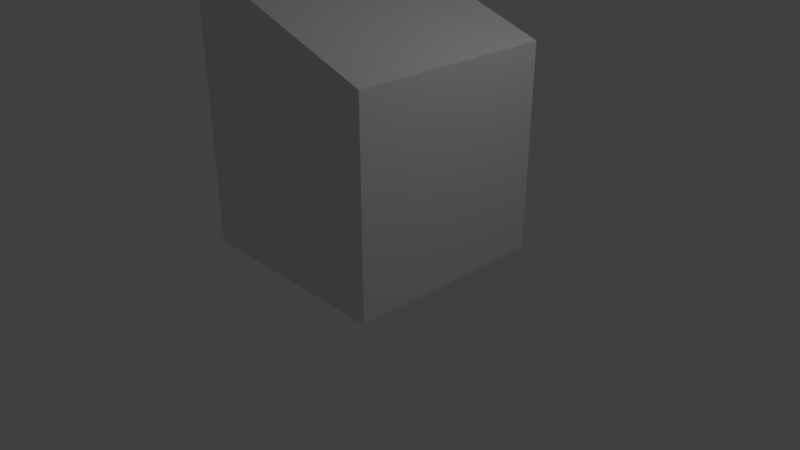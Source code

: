 # Source: mine.blend  (saved by Blender 2.79.0; exported with 4.5.12 LTS)
import bpy
from mathutils import Matrix  # noqa: F401  (used for matrix-valued properties, if any)

bpy.ops.wm.read_factory_settings(use_empty=True)
scene = bpy.context.scene
scene.name = 'Scene'

# ---- collections
col_collection_1 = bpy.data.collections.new('Collection 1'); scene.collection.children.link(col_collection_1)

# ---- materials (node trees are filled in below, after node groups)
mat_wood = bpy.data.materials.new('Wood')
mat_wood.alpha_threshold = 0.0
mat_wood.use_transparent_shadow = False
mat_wood.roughness = 0.5
mat_wood.line_color = (0.0, 0.0, 0.0, 1.0)
mat_stone = bpy.data.materials.new('Stone')
mat_stone.alpha_threshold = 0.0
mat_stone.use_transparent_shadow = False
mat_stone.roughness = 0.5

# ---- material node trees

# ---- world
world_world = bpy.data.worlds.new('World'); scene.world = world_world
world_world.color = (0.05088, 0.05088, 0.05088)
world_world.use_sun_shadow = False
world_world.sun_shadow_jitter_overblur = 0.0
world_world.cycles.sampling_method = 'MANUAL'

# ---- cameras
cam_camera = bpy.data.cameras.new('Camera')
cam_camera.clip_end = 100.0
cam_camera.lens = 35.0
cam_camera.sensor_width = 32.0
cam_camera.sensor_height = 18.0
cam_camera.ortho_scale = 7.314
cam_camera.dof.focus_distance = 0.0
cam_camera.dof.aperture_fstop = 128.0

# ---- lights
light_lamp = bpy.data.lights.new('Lamp', 'POINT')
light_lamp.transmission_factor = 0.0
light_lamp.cutoff_distance = 30.0
light_lamp.energy = 100.0
light_lamp.shadow_buffer_clip_start = 1.001
light_lamp.shadow_soft_size = 0.1
light_lamp.shadow_maximum_resolution = 0.006
light_lamp.use_absolute_resolution = True

# ---- meshes
me_cube_001 = bpy.data.meshes.new('Cube.001')
me_cube_001.from_pydata([(-78.71, -84.48, -67.11), (-78.71, -84.48, 100.0), (-78.71, 84.28, -67.11), (-78.71, 84.28, 100.0), (94.42, -84.48, -125.3), (94.42, -84.48, 100.0), (94.42, 84.28, -125.3), (94.42, 84.28, 100.0)], [], [(0, 1, 3, 2), (2, 3, 7, 6), (6, 7, 5, 4), (4, 5, 1, 0), (2, 6, 4, 0), (7, 3, 1, 5)])
me_cube_001.use_remesh_preserve_volume = False
me_cube_001.use_remesh_preserve_attributes = False
me_cube_001.use_mirror_vertex_groups = False
me_cube_001.update()
me_cube = bpy.data.meshes.new('Cube')
me_cube.from_pydata([(0.8795, 1.144, 0.8), (0.8795, -0.8559, 0.8), (-1.12, -0.8559, 0.8), (-1.12, 1.144, 0.8), (0.8795, 1.144, 2.8), (0.8795, -0.8559, 2.8), (-1.12, -0.8559, 2.8), (-1.12, 1.144, 2.8), (1.117, 1.381, 0.086), (1.117, -1.093, 0.086), (-1.358, 1.381, 0.086), (-1.358, -1.093, 0.086), (0.8795, 0.7355, 0.8), (0.8795, -0.4645, 0.8), (-1.12, -0.4645, 0.8), (-1.12, -0.06446, 0.8), (-1.12, 0.3355, 0.8), (-1.12, 0.7355, 0.8), (0.8795, 0.7355, 2.8), (0.8795, 0.3355, 2.8), (0.8795, -0.06446, 2.8), (0.8795, -0.4645, 2.8), (-1.12, -0.4645, 2.8), (-1.12, -0.06446, 2.8), (-1.12, 0.3355, 2.8), (-1.12, 0.7355, 2.8), (1.117, 0.8757, 0.086), (1.117, 0.3809, 0.086), (1.117, -0.1139, 0.086), (1.117, -0.6087, 0.086), (-1.358, -0.6087, 0.086), (-1.358, -0.1139, 0.086), (-1.358, 0.3809, 0.086), (-1.358, 0.8758, 0.086), (0.8795, 1.144, 1.166), (0.8795, 1.144, 1.566), (0.8795, 1.144, 1.966), (0.8795, 1.144, 2.366), (0.8795, -0.8559, 1.166), (0.8795, -0.8559, 1.566), (0.8795, -0.8559, 1.966), (0.8795, -0.8559, 2.366), (-1.12, -0.8559, 1.166), (-1.12, -0.8559, 1.566), (-1.12, -0.8559, 1.966), (-1.12, -0.8559, 2.366), (-1.12, 1.144, 1.166), (-1.12, 1.144, 1.566), (-1.12, 1.144, 1.966), (-1.12, 1.144, 2.366), (-1.12, -0.4645, 2.366), (-1.12, -0.4645, 1.966), (-1.12, -0.4645, 1.566), (-1.12, -0.4645, 1.166), (-1.12, -0.06446, 2.366), (-1.12, -0.06446, 1.966), (-1.12, -0.06446, 1.566), (-1.12, -0.06446, 1.166), (-1.12, 0.3355, 2.366), (-1.12, 0.3355, 1.966), (-1.12, 0.3355, 1.566), (-1.12, 0.3355, 1.166), (-1.12, 0.7355, 2.366), (-1.12, 0.7355, 1.966), (-1.12, 0.7355, 1.566), (-1.12, 0.7355, 1.166), (0.8795, 0.7355, 2.366), (0.8795, 0.7355, 1.966), (0.8795, 0.7355, 1.566), (0.8795, 0.7355, 1.166), (0.8795, 0.3355, 2.366), (0.8795, -0.06446, 2.366), (1.135, -0.8501, 2.701), (1.135, 1.15, 2.701), (0.8795, -0.4645, 2.366), (0.8795, -0.4645, 1.966), (0.8795, -0.4645, 1.566), (0.8795, -0.4645, 1.166), (-1.191, 1.215, 0.5863), (-1.251, 1.274, 0.4078), (-1.31, 1.334, 0.2293), (-1.31, -1.045, 0.2293), (-1.251, -0.9861, 0.4078), (-1.191, -0.9268, 0.5863), (1.069, -1.045, 0.2293), (1.01, -0.9861, 0.4078), (0.9505, -0.9268, 0.5863), (0.9505, 1.215, 0.5863), (1.01, 1.274, 0.4078), (1.069, 1.334, 0.2293), (0.9505, 0.7775, 0.5863), (1.01, 0.8126, 0.4078), (1.069, 0.8476, 0.2293), (-1.12, 0.7355, 3.433), (-1.12, 0.3355, 3.433), (-1.12, -0.06446, 3.433), (-1.12, -0.4645, 3.433), (-1.12, 1.144, 3.433), (-1.12, -0.8559, 3.433), (0.9505, -0.5076, 0.5863), (1.01, -0.5437, 0.4078), (1.069, -0.5798, 0.2293), (-1.191, -0.5076, 0.5863), (-1.251, -0.5437, 0.4078), (-1.31, -0.5798, 0.2293), (-1.191, -0.07926, 0.5863), (-1.251, -0.09162, 0.4078), (-1.31, -0.104, 0.2293), (-1.191, 0.3491, 0.5863), (-1.251, 0.3605, 0.4078), (-1.31, 0.3718, 0.2293), (-1.191, 0.7775, 0.5863), (-1.251, 0.8126, 0.4078), (-1.31, 0.8476, 0.2293), (0.9298, 1.35, 2.723), (1.185, 1.355, 2.624), (-1.07, 1.35, 3.356), (0.8977, -1.025, 2.716), (1.153, -1.019, 2.617), (-1.102, -1.025, 3.349), (-1.387, 0.7724, 3.327), (-1.387, 0.3724, 3.327), (-1.387, -0.02756, 3.327), (-1.387, -0.4276, 3.327), (-1.387, 1.181, 3.327), (-1.387, -0.819, 3.327), (-1.336, 1.387, 3.25), (-1.369, -0.988, 3.243)], [], [(113, 80, 10, 33), (89, 92, 26, 8), (74, 21, 5, 41), (41, 5, 6, 45), (62, 25, 7, 49), (34, 0, 3, 46), (29, 9, 11, 30), (84, 81, 11, 9), (80, 89, 8, 10), (101, 84, 9, 29), (8, 26, 33, 10), (26, 27, 32, 33), (27, 28, 31, 32), (28, 29, 30, 31), (45, 6, 22, 50), (50, 22, 23, 54), (54, 23, 24, 58), (58, 24, 25, 62), (37, 4, 18, 66), (66, 18, 19, 70), (70, 19, 20, 71), (71, 20, 21, 74), (81, 104, 30, 11), (104, 107, 31, 30), (107, 110, 32, 31), (110, 113, 33, 32), (0, 34, 69, 12), (34, 35, 68, 69), (35, 36, 67, 68), (36, 37, 66, 67), (16, 61, 65, 17), (61, 60, 64, 65), (60, 59, 63, 64), (59, 58, 62, 63), (15, 57, 61, 16), (57, 56, 60, 61), (56, 55, 59, 60), (55, 54, 58, 59), (14, 53, 57, 15), (53, 52, 56, 57), (52, 51, 55, 56), (51, 50, 54, 55), (2, 42, 53, 14), (42, 43, 52, 53), (43, 44, 51, 52), (44, 45, 50, 51), (4, 37, 49, 7), (37, 36, 48, 49), (36, 35, 47, 48), (35, 34, 46, 47), (17, 65, 46, 3), (65, 64, 47, 46), (64, 63, 48, 47), (63, 62, 49, 48), (1, 38, 42, 2), (38, 39, 43, 42), (39, 40, 44, 43), (40, 41, 45, 44), (13, 77, 38, 1), (77, 76, 39, 38), (76, 75, 40, 39), (75, 74, 41, 40), (16, 17, 111, 108), (108, 111, 112, 109), (109, 112, 113, 110), (15, 16, 108, 105), (105, 108, 109, 106), (106, 109, 110, 107), (14, 15, 105, 102), (102, 105, 106, 103), (103, 106, 107, 104), (2, 14, 102, 83), (83, 102, 103, 82), (82, 103, 104, 81), (4, 5, 72, 73), (97, 98, 5, 4), (6, 5, 98), (7, 97, 4), (23, 22, 96, 95), (7, 25, 93, 97), (25, 24, 94, 93), (22, 6, 98, 96), (24, 23, 95, 94), (13, 1, 86, 99), (99, 86, 85, 100), (100, 85, 84, 101), (3, 0, 87, 78), (78, 87, 88, 79), (79, 88, 89, 80), (1, 2, 83, 86), (86, 83, 82, 85), (85, 82, 81, 84), (0, 12, 90, 87), (87, 90, 91, 88), (88, 91, 92, 89), (17, 3, 78, 111), (111, 78, 79, 112), (112, 79, 80, 113), (4, 97, 116, 114), (4, 73, 115, 114), (98, 5, 117, 119), (72, 5, 117, 118), (97, 93, 120, 124), (95, 96, 123, 122), (93, 94, 121, 120), (98, 119, 127, 125), (96, 98, 125, 123), (116, 97, 124, 126), (94, 95, 122, 121)])
me_cube.polygons.foreach_set('material_index', [1, 1, 1, 1, 1, 1, 1, 1, 1, 1, 1, 1, 1, 1, 1, 1, 1, 1, 1, 1, 1, 1, 1, 1, 1, 1, 1, 1, 1, 1, 1, 1, 1, 1, 1, 1, 1, 1, 1, 1, 1, 1, 1, 1, 1, 1, 1, 1, 1, 1, 1, 1, 1, 1, 1, 1, 1, 1, 1, 1, 1, 1, 1, 1, 1, 1, 1, 1, 1, 1, 1, 1, 1, 1, 0, 0, 1, 1, 1, 1, 1, 1, 1, 1, 1, 1, 1, 1, 1, 1, 1, 1, 1, 1, 1, 1, 1, 1, 0, 0, 0, 0, 0, 0, 0, 0, 0, 0, 0])
me_cube.materials.append(mat_wood)
me_cube.materials.append(mat_stone)
me_cube.use_remesh_preserve_volume = False
me_cube.use_remesh_preserve_attributes = False
me_cube.use_mirror_vertex_groups = False
me_cube.update()

# ---- objects
ob_ucx_mine = bpy.data.objects.new('UCX_Mine', me_cube_001)
ob_mine = bpy.data.objects.new('Mine', me_cube)
ob_lamp = bpy.data.objects.new('Lamp', light_lamp)
ob_camera = bpy.data.objects.new('Camera', cam_camera)

# ---- transforms, parenting, visibility, modifiers, constraints
ob_ucx_mine.location = (0.03367, 0.1288, 1.675)
ob_ucx_mine.scale = (-0.01605, -0.01605, -0.01605)
ob_ucx_mine.lineart.crease_threshold = 0.0
ob_mine.location = (0.0, 0.0, 0.0)
ob_mine.lock_rotations_4d = False
ob_mine.empty_display_type = 'ARROWS'
ob_mine.lineart.crease_threshold = 0.0
ob_lamp.location = (4.076, 1.005, 5.904)
ob_lamp.rotation_euler = (0.6503, 0.05522, 1.866)
ob_lamp.lock_rotations_4d = False
ob_lamp.empty_display_type = 'ARROWS'
ob_lamp.color = (0.0, 0.0, 0.0, 0.0)
ob_lamp.lineart.crease_threshold = 0.0
ob_camera.location = (7.481, -6.508, 5.344)
ob_camera.rotation_euler = (1.109, 0.0, 0.8149)
ob_camera.lock_rotations_4d = False
ob_camera.empty_display_type = 'ARROWS'
ob_camera.color = (0.0, 0.0, 0.0, 0.0)
ob_camera.display_type = 'WIRE'
ob_camera.lineart.crease_threshold = 0.0

# ---- collection membership
col_collection_1.objects.link(ob_ucx_mine)
col_collection_1.objects.link(ob_mine)
col_collection_1.objects.link(ob_lamp)
col_collection_1.objects.link(ob_camera)

# ---- scene / render settings (as saved in the file)
scene.camera = ob_camera
scene.frame_start = 1; scene.frame_end = 250; scene.frame_set(1)
scene.render.engine = 'BLENDER_EEVEE_NEXT'
scene.render.resolution_percentage = 50
scene.render.dither_intensity = 0.0
scene.cycles.use_denoising = False
scene.cycles.samples = 128
scene.cycles.sampling_pattern = 'TABULATED_SOBOL'
scene.cycles.use_adaptive_sampling = False
scene.cycles.use_light_tree = False
scene.cycles.blur_glossy = 0.0
scene.cycles.sample_clamp_indirect = 0.0
scene.view_settings.view_transform = 'Standard'
bpy.context.view_layer.update()
